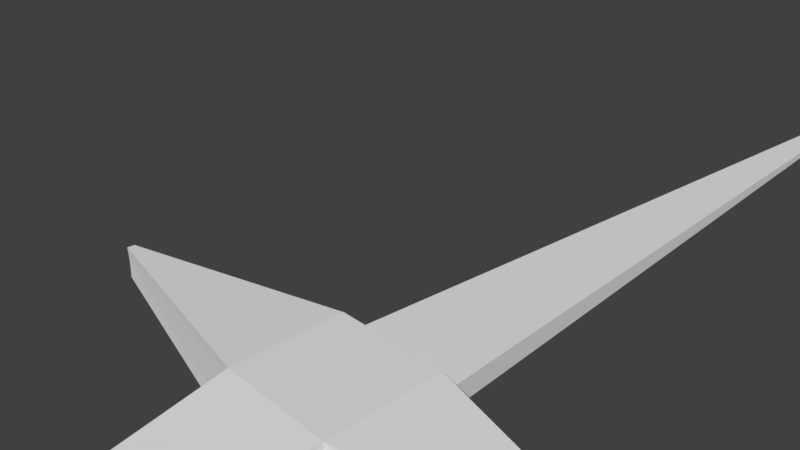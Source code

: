 # Source: Sword.blend  (saved by Blender 2.78.0; exported with 4.5.12 LTS)
import bpy
from mathutils import Matrix  # noqa: F401  (used for matrix-valued properties, if any)

bpy.ops.wm.read_factory_settings(use_empty=True)
scene = bpy.context.scene
scene.name = 'Scene'

# ---- collections
col_collection_1 = bpy.data.collections.new('Collection 1'); scene.collection.children.link(col_collection_1)

# ---- materials (node trees are filled in below, after node groups)
mat_material = bpy.data.materials.new('Material')
mat_material.alpha_threshold = 0.0
mat_material.use_transparent_shadow = False
mat_material.roughness = 0.5
mat_material.line_color = (0.0, 0.0, 0.0, 1.0)

# ---- material node trees

# ---- world
world_world = bpy.data.worlds.new('World'); scene.world = world_world
world_world.color = (0.05088, 0.05088, 0.05088)
world_world.use_sun_shadow = False
world_world.sun_shadow_jitter_overblur = 0.0
world_world.cycles.sampling_method = 'MANUAL'

# ---- cameras
cam_camera = bpy.data.cameras.new('Camera')
cam_camera.clip_end = 100.0
cam_camera.lens = 35.0
cam_camera.sensor_width = 32.0
cam_camera.sensor_height = 18.0
cam_camera.ortho_scale = 7.314
cam_camera.dof.focus_distance = 0.0
cam_camera.dof.aperture_fstop = 128.0

# ---- meshes
me_cube = bpy.data.meshes.new('Cube')
me_cube.from_pydata([(1.0, 0.3915, -1.0), (1.0, -0.3915, -1.0), (0.1413, -0.04751, 15.84), (0.1413, 0.04751, 15.84), (1.0, 0.1949, 1.0), (1.0, -0.1949, 1.0), (5.63, 0.06882, -0.06882), (5.63, -0.06882, -0.06882), (5.63, 0.06882, 0.06882), (5.63, -0.06882, 0.06882), (1.007, 0.6789, -1.008), (0.6068, 0.1128, -4.273), (0.6068, -0.1024, -4.273), (1.004, -0.5677, -1.005), (1.004, -0.5677, 0.9952), (5.634, -0.245, -0.07361), (5.634, -0.245, 0.06404), (0.6101, -0.2458, -4.277), (1.007, 0.6789, 0.9922), (5.637, 0.3562, -0.07663), (5.637, 0.3562, 0.06102), (0.6122, 0.3466, -4.279), (-1.0, 0.3915, -1.0), (-1.0, -0.3915, -1.0), (-0.1413, -0.04751, 15.84), (-0.1413, 0.04751, 15.84), (-1.0, 0.1949, 1.0), (-1.0, -0.1949, 1.0), (0.0, -0.04751, 15.84), (0.0, 0.04751, 15.84), (-5.63, 0.06882, -0.06882), (-5.63, -0.06882, -0.06882), (-5.63, 0.06882, 0.06882), (-5.63, -0.06882, 0.06882), (-1.007, 0.6789, -1.008), (0.0, 0.1949, 1.0), (0.0, -0.1949, 1.0), (-0.6068, 0.1128, -4.273), (-0.6068, -0.1024, -4.273), (0.0, 0.1128, -4.273), (0.0, -0.1024, -4.273), (-1.004, -0.5677, -1.005), (-1.004, -0.5677, 0.9952), (-5.634, -0.245, -0.07361), (-5.634, -0.245, 0.06404), (0.0, -0.5677, -1.005), (0.0, -0.5677, 0.9952), (-0.6101, -0.2458, -4.277), (0.0, -0.2458, -4.277), (-1.007, 0.6789, 0.9922), (-5.637, 0.3562, -0.07663), (-5.637, 0.3562, 0.06102), (0.0, 0.6789, -1.008), (0.0, 0.6789, 0.9922), (-0.6122, 0.3466, -4.279), (0.0, 0.3466, -4.279)], [], [(3, 29, 28, 2), (4, 5, 9, 8), (36, 5, 2, 28), (4, 35, 29, 3), (6, 8, 9, 7), (9, 5, 14, 16), (11, 39, 55, 21), (1, 0, 6, 7), (35, 4, 18, 53), (12, 1, 13, 17), (5, 4, 3, 2), (0, 1, 12, 11), (11, 12, 40, 39), (1, 7, 15, 13), (8, 6, 19, 20), (14, 13, 15, 16), (13, 14, 46, 45), (13, 45, 48, 17), (7, 9, 16, 15), (5, 36, 46, 14), (40, 12, 17, 48), (10, 18, 20, 19), (18, 10, 52, 53), (52, 10, 21, 55), (0, 11, 21, 10), (6, 0, 10, 19), (4, 8, 20, 18), (25, 24, 28, 29), (26, 32, 33, 27), (36, 28, 24, 27), (26, 25, 29, 35), (30, 31, 33, 32), (33, 44, 42, 27), (37, 54, 55, 39), (23, 31, 30, 22), (35, 53, 49, 26), (38, 47, 41, 23), (27, 24, 25, 26), (22, 37, 38, 23), (37, 39, 40, 38), (23, 41, 43, 31), (32, 51, 50, 30), (42, 44, 43, 41), (41, 45, 46, 42), (41, 47, 48, 45), (31, 43, 44, 33), (27, 42, 46, 36), (40, 48, 47, 38), (34, 50, 51, 49), (49, 53, 52, 34), (52, 55, 54, 34), (22, 34, 54, 37), (30, 50, 34, 22), (26, 49, 51, 32)])
_uv = me_cube.uv_layers.new(name='UVMap')
_uv.uv.foreach_set('vector', [0.09132, 0.1477, 0.09132, 0.1477, 0.09132, 0.1477, 0.09132, 0.1477, 0.2511, 0.4345, 0.2511, 0.4345, 0.2511, 0.4345, 0.2511, 0.4345, 0.4546, 0.09834, 0.5454, 0.09834, 0.5454, 0.1891, 0.4546, 0.1891, 0.4546, 0.09834, 0.5454, 0.09834, 0.5454, 0.1891, 0.4546, 0.1891, 0.2511, 0.4345, 0.2511, 0.4345, 0.2511, 0.4345, 0.2511, 0.4345, 0.2511, 0.4345, 0.2511, 0.4345, 0.2511, 0.4345, 0.2511, 0.4345, 0.2511, 0.4345, 0.2511, 0.4345, 0.2511, 0.4345, 0.2511, 0.4345, 0.2511, 0.4345, 0.2511, 0.4345, 0.2511, 0.4345, 0.2511, 0.4345, 0.2511, 0.4345, 0.2511, 0.4345, 0.2511, 0.4345, 0.2511, 0.4345, 0.2511, 0.4345, 0.2511, 0.4345, 0.2511, 0.4345, 0.2511, 0.4345, 0.4546, 0.09834, 0.4546, 0.09834, 0.4546, 0.09834, 0.4546, 0.09834, 0.2511, 0.4345, 0.2511, 0.4345, 0.2511, 0.4345, 0.2511, 0.4345, 0.2511, 0.4345, 0.2511, 0.4345, 0.2511, 0.4345, 0.2511, 0.4345, 0.2511, 0.4345, 0.2511, 0.4345, 0.2511, 0.4345, 0.2511, 0.4345, 0.2511, 0.4345, 0.2511, 0.4345, 0.2511, 0.4345, 0.2511, 0.4345, 0.2511, 0.4345, 0.2511, 0.4345, 0.2511, 0.4345, 0.2511, 0.4345, 0.2511, 0.4345, 0.2511, 0.4345, 0.2511, 0.4345, 0.2511, 0.4345, 0.2511, 0.4345, 0.2511, 0.4345, 0.2511, 0.4345, 0.2511, 0.4345, 0.2511, 0.4345, 0.2511, 0.4345, 0.2511, 0.4345, 0.2511, 0.4345, 0.1655, 0.4953, 0.1655, 0.4953, 0.1655, 0.4953, 0.1655, 0.4953, 0.2511, 0.4345, 0.2511, 0.4345, 0.2511, 0.4345, 0.2511, 0.4345, 0.2511, 0.4345, 0.2511, 0.4345, 0.2511, 0.4345, 0.2511, 0.4345, 0.2511, 0.4345, 0.2511, 0.4345, 0.2511, 0.4345, 0.2511, 0.4345, 0.2511, 0.4345, 0.2511, 0.4345, 0.2511, 0.4345, 0.2511, 0.4345, 0.2511, 0.4345, 0.2511, 0.4345, 0.2511, 0.4345, 0.2511, 0.4345, 0.2511, 0.4345, 0.2511, 0.4345, 0.2511, 0.4345, 0.2511, 0.4345, 0.2511, 0.4345, 0.2511, 0.4345, 0.2511, 0.4345, 0.2511, 0.4345, 0.09132, 0.1477, 0.09132, 0.1477, 0.09132, 0.1477, 0.09132, 0.1477, 0.2511, 0.4345, 0.2511, 0.4345, 0.2511, 0.4345, 0.2511, 0.4345, 0.4546, 0.09834, 0.5454, 0.09834, 0.5454, 0.1891, 0.4546, 0.1891, 0.4546, 0.09834, 0.5454, 0.09834, 0.5454, 0.1891, 0.4546, 0.1891, 0.0, 0.0, 0.0, 0.0, 0.0, 0.0, 0.0, 0.0, 0.2511, 0.4345, 0.2511, 0.4345, 0.2511, 0.4345, 0.2511, 0.4345, 0.2511, 0.4345, 0.2511, 0.4345, 0.2511, 0.4345, 0.2511, 0.4345, 0.2511, 0.4345, 0.2511, 0.4345, 0.2511, 0.4345, 0.2511, 0.4345, 0.2511, 0.4345, 0.2511, 0.4345, 0.2511, 0.4345, 0.2511, 0.4345, 0.2511, 0.4345, 0.2511, 0.4345, 0.2511, 0.4345, 0.2511, 0.4345, 0.4546, 0.09834, 0.4546, 0.09834, 0.4546, 0.09834, 0.4546, 0.09834, 0.2511, 0.4345, 0.2511, 0.4345, 0.2511, 0.4345, 0.2511, 0.4345, 0.2511, 0.4345, 0.2511, 0.4345, 0.2511, 0.4345, 0.2511, 0.4345, 0.2511, 0.4345, 0.2511, 0.4345, 0.2511, 0.4345, 0.2511, 0.4345, 0.0, 0.0, 0.0, 0.0, 0.0, 0.0, 0.0, 0.0, 0.2511, 0.4345, 0.2511, 0.4345, 0.2511, 0.4345, 0.2511, 0.4345, 0.2511, 0.4345, 0.2511, 0.4345, 0.2511, 0.4345, 0.2511, 0.4345, 0.2511, 0.4345, 0.2511, 0.4345, 0.2511, 0.4345, 0.2511, 0.4345, 0.0, 0.0, 0.0, 0.0, 0.0, 0.0, 0.0, 0.0, 0.2511, 0.4345, 0.2511, 0.4345, 0.2511, 0.4345, 0.2511, 0.4345, 0.2511, 0.4345, 0.2511, 0.4345, 0.2511, 0.4345, 0.2511, 0.4345, 0.2511, 0.4345, 0.2511, 0.4345, 0.2511, 0.4345, 0.2511, 0.4345, 0.2511, 0.4345, 0.2511, 0.4345, 0.2511, 0.4345, 0.2511, 0.4345, 0.2511, 0.4345, 0.2511, 0.4345, 0.2511, 0.4345, 0.2511, 0.4345, 0.2511, 0.4345, 0.2511, 0.4345, 0.2511, 0.4345, 0.2511, 0.4345, 0.2511, 0.4345, 0.2511, 0.4345, 0.2511, 0.4345, 0.2511, 0.4345, 0.2511, 0.4345, 0.2511, 0.4345, 0.2511, 0.4345, 0.2511, 0.4345])
me_cube.materials.append(mat_material)
me_cube.use_remesh_preserve_volume = False
me_cube.use_remesh_preserve_attributes = False
me_cube.use_mirror_vertex_groups = False
me_cube.update()
arm_armature = bpy.data.armatures.new('Armature')  # bones are not reproduced

# ---- objects
ob_armature = bpy.data.objects.new('Armature', arm_armature)
ob_cube = bpy.data.objects.new('Cube', me_cube)
ob_camera = bpy.data.objects.new('Camera', cam_camera)

# ---- transforms, parenting, visibility, modifiers, constraints
ob_armature.location = (0.0, -1.496, -0.5743)
ob_armature.lineart.crease_threshold = 0.0
ob_cube.parent = ob_armature
ob_cube.matrix_parent_inverse = Matrix(((1.0, 0.0, 0.0, -0.0), (0.0, 0.0, 1.0, -0.4257), (0.0, -1.0, 0.0, -1.496), (0.0, 0.0, 0.0, 1.0)))
ob_cube.location = (0.0, 0.0, 1.294)
ob_cube.lock_rotations_4d = False
ob_cube.empty_display_type = 'ARROWS'
ob_cube.lineart.crease_threshold = 0.0
ob_camera.location = (7.481, -6.508, 5.344)
ob_camera.rotation_euler = (1.109, 0.0, 0.8149)
ob_camera.lock_rotations_4d = False
ob_camera.empty_display_type = 'ARROWS'
ob_camera.color = (0.0, 0.0, 0.0, 0.0)
ob_camera.display_type = 'WIRE'
ob_camera.lineart.crease_threshold = 0.0

# ---- collection membership
col_collection_1.objects.link(ob_armature)
col_collection_1.objects.link(ob_cube)
col_collection_1.objects.link(ob_camera)

# ---- scene / render settings (as saved in the file)
scene.camera = ob_camera
scene.frame_start = 1; scene.frame_end = 90; scene.frame_set(0)
scene.render.engine = 'BLENDER_EEVEE_NEXT'
scene.render.resolution_percentage = 50
scene.render.dither_intensity = 0.0
scene.cycles.use_denoising = False
scene.cycles.samples = 128
scene.cycles.sampling_pattern = 'TABULATED_SOBOL'
scene.cycles.light_sampling_threshold = 0.0
scene.cycles.use_adaptive_sampling = False
scene.cycles.use_light_tree = False
scene.cycles.blur_glossy = 0.0
scene.cycles.sample_clamp_indirect = 0.0
scene.view_settings.view_transform = 'Standard'
bpy.context.view_layer.update()

# ---- added for rendering (the .blend has no usable light): sun
light_auto_sun = bpy.data.lights.new('AutoSun', 'SUN')
light_auto_sun.energy = 3.0
light_auto_sun.angle = 0.0523599
ob_auto_sun = bpy.data.objects.new('AutoSun', light_auto_sun)
scene.collection.objects.link(ob_auto_sun)
ob_auto_sun.rotation_euler = (0.872665, 0.174533, 0.523599)
bpy.context.view_layer.update()
